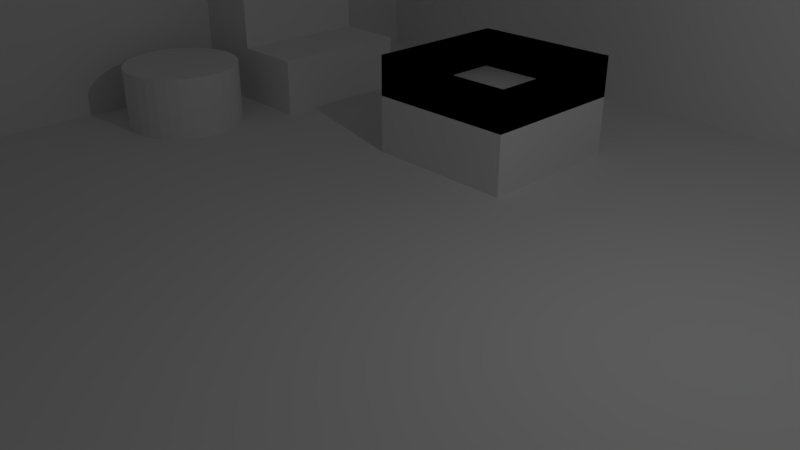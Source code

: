 # Source: livingRoom.blend  (saved by Blender 2.78.0; exported with 4.5.12 LTS)
import bpy
from mathutils import Matrix  # noqa: F401  (used for matrix-valued properties, if any)

bpy.ops.wm.read_factory_settings(use_empty=True)
scene = bpy.context.scene
scene.name = 'Scene'

# ---- collections
col_collection_1 = bpy.data.collections.new('Collection 1'); scene.collection.children.link(col_collection_1)

# ---- world
world_world = bpy.data.worlds.new('World'); scene.world = world_world
world_world.color = (0.05088, 0.05088, 0.05088)
world_world.use_sun_shadow = False
world_world.sun_shadow_jitter_overblur = 0.0
world_world.cycles.sampling_method = 'MANUAL'

# ---- cameras
cam_camera = bpy.data.cameras.new('Camera')
cam_camera.clip_end = 100.0
cam_camera.lens = 35.0
cam_camera.sensor_width = 32.0
cam_camera.sensor_height = 18.0
cam_camera.ortho_scale = 7.314
cam_camera.dof.focus_distance = 0.0
cam_camera.dof.aperture_fstop = 128.0

# ---- lights
light_lamp = bpy.data.lights.new('Lamp', 'POINT')
light_lamp.transmission_factor = 0.0
light_lamp.cutoff_distance = 30.0
light_lamp.energy = 100.0
light_lamp.shadow_buffer_clip_start = 1.001
light_lamp.shadow_soft_size = 0.1
light_lamp.shadow_maximum_resolution = 0.006
light_lamp.use_absolute_resolution = True

# ---- meshes
me_plane = bpy.data.meshes.new('Plane')
me_plane.from_pydata([(-1.0, -1.0, 0.0), (1.0, -1.0, 0.0), (-1.0, 1.0, 0.0), (1.0, 1.0, 0.0), (-1.0, 0.0, 0.0), (0.0, -1.0, 0.0), (1.0, 0.0, 0.0), (0.0, 1.0, 0.0), (0.0, 0.0, 0.0), (-1.0, -0.5, 0.0), (0.5, -1.0, 0.0), (1.0, 0.5, 0.0), (-0.5, 1.0, 0.0), (-1.0, 0.5, 0.0), (-0.5, -1.0, 0.0), (1.0, -0.5, 0.0), (0.5, 1.0, 0.0), (0.0, 0.5, 0.0), (0.0, -0.5, 0.0), (-0.5, 0.0, 0.0), (0.5, 0.0, 0.0), (0.5, -0.5, 0.0), (-0.5, -0.5, 0.0), (-0.5, 0.5, 0.0), (0.5, 0.5, 0.0), (-1.0, -0.75, 0.0), (0.75, -1.0, 0.0), (1.0, 0.75, 0.0), (-0.75, 1.0, 0.0), (-1.0, 0.25, 0.0), (-0.25, -1.0, 0.0), (1.0, -0.25, 0.0), (0.25, 1.0, 0.0), (0.0, 0.75, 0.0), (0.0, -0.25, 0.0), (-0.75, 0.0, 0.0), (0.25, 0.0, 0.0), (-1.0, -0.25, 0.0), (0.25, -1.0, 0.0), (1.0, 0.25, 0.0), (-0.25, 1.0, 0.0), (-1.0, 0.75, 0.0), (-0.75, -1.0, 0.0), (1.0, -0.75, 0.0), (0.75, 1.0, 0.0), (0.0, 0.25, 0.0), (0.0, -0.75, 0.0), (-0.25, 0.0, 0.0), (0.75, 0.0, 0.0), (0.5, -0.25, 0.0), (0.5, -0.75, 0.0), (0.25, -0.5, 0.0), (0.75, -0.5, 0.0), (-0.5, -0.25, 0.0), (-0.5, -0.75, 0.0), (-0.75, -0.5, 0.0), (-0.25, -0.5, 0.0), (-0.5, 0.75, 0.0), (-0.5, 0.25, 0.0), (-0.75, 0.5, 0.0), (-0.25, 0.5, 0.0), (0.5, 0.75, 0.0), (0.5, 0.25, 0.0), (0.25, 0.5, 0.0), (0.75, 0.5, 0.0), (0.75, 0.25, 0.0), (0.25, 0.25, 0.0), (0.25, 0.75, 0.0), (-0.25, 0.25, 0.0), (-0.75, 0.25, 0.0), (-0.75, 0.75, 0.0), (-0.25, -0.75, 0.0), (-0.75, -0.75, 0.0), (-0.75, -0.25, 0.0), (0.75, -0.75, 0.0), (0.25, -0.75, 0.0), (0.25, -0.25, 0.0), (0.75, -0.25, 0.0), (-0.25, -0.25, 0.0), (-0.25, 0.75, 0.0), (0.75, 0.75, 0.0), (-1.0, -0.75, 6.0), (-1.0, -1.0, 6.0), (0.75, -1.0, 6.0), (1.0, -1.0, 6.0), (1.0, 0.75, 6.0), (1.0, 1.0, 6.0), (-0.75, 1.0, 6.0), (-1.0, 1.0, 6.0), (-1.0, 0.25, 6.0), (-1.0, 0.0, 6.0), (-0.25, -1.0, 6.0), (0.0, -1.0, 6.0), (0.25, 1.0, 6.0), (0.0, 1.0, 6.0), (0.0, 0.75, 6.0), (-0.75, 0.0, 6.0), (-1.0, -0.25, 6.0), (-1.0, -0.5, 6.0), (0.25, -1.0, 6.0), (0.5, -1.0, 6.0), (1.0, 0.25, 6.0), (1.0, 0.5, 6.0), (-0.25, 1.0, 6.0), (-0.5, 1.0, 6.0), (-1.0, 0.75, 6.0), (-1.0, 0.5, 6.0), (-0.75, -1.0, 6.0), (-0.5, -1.0, 6.0), (1.0, -0.75, 6.0), (1.0, -0.5, 6.0), (0.75, 1.0, 6.0), (0.5, 1.0, 6.0), (-0.75, -0.5, 6.0), (-0.5, 0.75, 6.0), (-0.75, 0.5, 6.0), (0.5, 0.75, 6.0), (1.0, -0.25, 6.0), (0.0, -0.75, 6.0), (0.5, -0.75, 6.0), (0.75, -0.5, 6.0), (-0.5, -0.75, 6.0), (0.75, 0.5, 6.0), (0.75, 0.25, 6.0), (0.25, 0.75, 6.0), (-0.75, 0.25, 6.0), (-0.75, 0.75, 6.0), (-0.25, -0.75, 6.0), (-0.75, -0.75, 6.0), (-0.75, -0.25, 6.0), (0.75, -0.75, 6.0), (0.25, -0.75, 6.0), (0.75, -0.25, 6.0), (-0.25, 0.75, 6.0), (0.75, 0.75, 6.0), (0.0, -0.25, 0.0), (0.0, 0.0, 0.0), (0.25, 0.0, 0.0), (0.25, -0.25, 0.0), (-0.5, 0.375, 0.0), (-0.625, 0.5, 0.0), (-0.75, 0.375, 0.0), (-0.625, 0.25, 0.0), (-0.625, 0.375, 0.0), (-0.5, 0.625, 0.0), (-0.6875, 0.5, 0.0), (-0.75, 0.625, 0.0), (-0.625, 0.75, 0.0), (-0.5625, 0.5, 0.0), (-0.625, 0.25, 0.0), (-0.75, 0.25, 0.0), (-0.75, 0.375, 0.0), (-0.625, 0.375, 0.0), (-0.625, 0.25, 0.0), (-0.75, 0.25, 0.0), (-0.75, 0.375, 0.0), (-0.625, 0.375, 0.0), (-0.625, 0.25, 3.0), (-0.75, 0.25, 3.0), (-0.75, 0.375, 3.0), (-0.625, 0.375, 3.0), (-0.6875, 0.5, 3.0), (-0.75, 0.5, 3.0), (-0.75, 0.375, 3.0), (-0.625, 0.375, 3.0), (-0.625, 0.5, 3.0), (-0.5, 0.25, 0.0), (-0.5, 0.375, 0.0), (-0.625, 0.25, 0.0), (-0.625, 0.375, 0.0), (-0.5, 0.25, 1.0), (-0.5, 0.375, 1.0), (-0.625, 0.25, 1.0), (-0.625, 0.375, 1.0), (-0.5, 0.375, 1.0), (-0.5, 0.5, 1.0), (-0.5625, 0.5, 1.0), (-0.625, 0.5, 1.0), (-0.625, 0.375, 1.0), (-0.5, 0.0, 0.0), (-0.75, 0.0, 0.0), (-0.5, 0.25, 0.0), (-0.75, 0.25, 0.0), (-0.625, 0.25, 0.0), (0.0, 0.25, 1.646), (0.0, 0.5, 1.646), (-0.25, 0.5, 1.629), (-0.25, 0.25, 1.629), (0.0, 0.25, 0.9782), (0.0, 0.5, 0.9782), (-0.25, 0.5, 0.9613), (-0.25, 0.25, 0.9613), (-0.6063, 0.1976, -1.0), (-0.6063, 0.1976, 1.058), (-0.5868, 0.1957, -1.0), (-0.5868, 0.1957, 1.058), (-0.568, 0.19, -1.0), (-0.568, 0.19, 1.058), (-0.5507, 0.1807, -1.0), (-0.5507, 0.1807, 1.058), (-0.5356, 0.1683, -1.0), (-0.5356, 0.1683, 1.058), (-0.5231, 0.1531, -1.0), (-0.5231, 0.1531, 1.058), (-0.5139, 0.1358, -1.0), (-0.5139, 0.1358, 1.058), (-0.5082, 0.1171, -1.0), (-0.5082, 0.1171, 1.058), (-0.5063, 0.09757, -1.0), (-0.5063, 0.09757, 1.058), (-0.5082, 0.07806, -1.0), (-0.5082, 0.07806, 1.058), (-0.5139, 0.0593, -1.0), (-0.5139, 0.0593, 1.058), (-0.5231, 0.04201, -1.0), (-0.5231, 0.04201, 1.058), (-0.5356, 0.02686, -1.0), (-0.5356, 0.02686, 1.058), (-0.5507, 0.01442, -1.0), (-0.5507, 0.01442, 1.058), (-0.568, 0.005184, -1.0), (-0.568, 0.005184, 1.058), (-0.5868, -0.0005066, -1.0), (-0.5868, -0.0005066, 1.058), (-0.6063, -0.002428, -1.0), (-0.6063, -0.002428, 1.058), (-0.6258, -0.0005066, -1.0), (-0.6258, -0.0005066, 1.058), (-0.6445, 0.005184, -1.0), (-0.6445, 0.005184, 1.058), (-0.6618, 0.01443, -1.0), (-0.6618, 0.01443, 1.058), (-0.677, 0.02686, -1.0), (-0.677, 0.02686, 1.058), (-0.6894, 0.04201, -1.0), (-0.6894, 0.04201, 1.058), (-0.6987, 0.0593, -1.0), (-0.6987, 0.0593, 1.058), (-0.7044, 0.07806, -1.0), (-0.7044, 0.07806, 1.058), (-0.7063, 0.09757, -1.0), (-0.7063, 0.09757, 1.058), (-0.7044, 0.1171, -1.0), (-0.7044, 0.1171, 1.058), (-0.6987, 0.1358, -1.0), (-0.6987, 0.1358, 1.058), (-0.6894, 0.1531, -1.0), (-0.6894, 0.1531, 1.058), (-0.677, 0.1683, -1.0), (-0.677, 0.1683, 1.058), (-0.6618, 0.1807, -1.0), (-0.6618, 0.1807, 1.058), (-0.6445, 0.19, -1.0), (-0.6445, 0.19, 1.058), (-0.6258, 0.1957, -1.0), (-0.6258, 0.1957, 1.058), (-0.2849, -0.5139, -0.1265), (-0.2849, -0.5139, 5.057), (-0.2814, -0.5142, -0.1265), (-0.2814, -0.5142, 5.057), (-0.2781, -0.5153, -0.1265), (-0.2781, -0.5153, 5.057), (-0.275, -0.5171, -0.1265), (-0.275, -0.5171, 5.057), (-0.2723, -0.5196, -0.1265), (-0.2723, -0.5196, 5.057), (-0.2701, -0.5225, -0.1265), (-0.2701, -0.5225, 5.057), (-0.2684, -0.5259, -0.1265), (-0.2684, -0.5259, 5.057), (-0.2674, -0.5295, -0.1265), (-0.2674, -0.5295, 5.057), (-0.267, -0.5333, -0.1265), (-0.267, -0.5333, 5.057), (-0.2674, -0.5371, -0.1265), (-0.2674, -0.5371, 5.057), (-0.2684, -0.5408, -0.1265), (-0.2684, -0.5408, 5.057), (-0.2701, -0.5442, -0.1265), (-0.2701, -0.5442, 5.057), (-0.2723, -0.5471, -0.1265), (-0.2723, -0.5471, 5.057), (-0.275, -0.5495, -0.1265), (-0.275, -0.5495, 5.057), (-0.2781, -0.5513, -0.1265), (-0.2781, -0.5513, 5.057), (-0.2814, -0.5524, -0.1265), (-0.2814, -0.5524, 5.057), (-0.2849, -0.5528, -0.1265), (-0.2849, -0.5528, 5.057), (-0.2884, -0.5524, -0.1265), (-0.2884, -0.5524, 5.057), (-0.2918, -0.5513, -0.1265), (-0.2918, -0.5513, 5.057), (-0.2948, -0.5495, -0.1265), (-0.2948, -0.5495, 5.057), (-0.2976, -0.5471, -0.1265), (-0.2976, -0.5471, 5.057), (-0.2998, -0.5442, -0.1265), (-0.2998, -0.5442, 5.057), (-0.3014, -0.5408, -0.1265), (-0.3014, -0.5408, 5.057), (-0.3024, -0.5371, -0.1265), (-0.3024, -0.5371, 5.057), (-0.3028, -0.5333, -0.1265), (-0.3028, -0.5333, 5.057), (-0.3024, -0.5295, -0.1265), (-0.3024, -0.5295, 5.057), (-0.3014, -0.5259, -0.1265), (-0.3014, -0.5259, 5.057), (-0.2998, -0.5225, -0.1265), (-0.2998, -0.5225, 5.057), (-0.2976, -0.5196, -0.1265), (-0.2976, -0.5196, 5.057), (-0.2948, -0.5171, -0.1265), (-0.2948, -0.5171, 5.057), (-0.2918, -0.5153, -0.1265), (-0.2918, -0.5153, 5.057), (-0.2884, -0.5142, -0.1265), (-0.2884, -0.5142, 5.057), (0.125, 0.75, 6.0), (0.125, 0.75, 0.0), (-0.2943, -0.4272, 3.96), (-0.2943, -0.4272, 5.205), (-0.2695, -0.4293, 3.96), (-0.2695, -0.4293, 5.205), (-0.2456, -0.4355, 3.96), (-0.2456, -0.4355, 5.205), (-0.2236, -0.4457, 3.96), (-0.2236, -0.4457, 5.205), (-0.2043, -0.4593, 3.96), (-0.2043, -0.4593, 5.205), (-0.1885, -0.4759, 3.96), (-0.1885, -0.4759, 5.205), (-0.1767, -0.4948, 3.96), (-0.1767, -0.4948, 5.205), (-0.1695, -0.5154, 3.96), (-0.1695, -0.5154, 5.205), (-0.167, -0.5367, 3.96), (-0.167, -0.5367, 5.205), (-0.1695, -0.5581, 3.96), (-0.1695, -0.5581, 5.205), (-0.1767, -0.5787, 3.96), (-0.1767, -0.5787, 5.205), (-0.1885, -0.5976, 3.96), (-0.1885, -0.5976, 5.205), (-0.2043, -0.6142, 3.96), (-0.2043, -0.6142, 5.205), (-0.2236, -0.6278, 3.96), (-0.2236, -0.6278, 5.205), (-0.2456, -0.6379, 3.96), (-0.2456, -0.6379, 5.205), (-0.2695, -0.6442, 3.96), (-0.2695, -0.6442, 5.205), (-0.2943, -0.6463, 3.96), (-0.2943, -0.6463, 5.205), (-0.3191, -0.6442, 3.96), (-0.3191, -0.6442, 5.205), (-0.343, -0.6379, 3.96), (-0.343, -0.6379, 5.205), (-0.365, -0.6278, 3.96), (-0.365, -0.6278, 5.205), (-0.3843, -0.6142, 3.96), (-0.3843, -0.6142, 5.205), (-0.4002, -0.5976, 3.96), (-0.4002, -0.5976, 5.205), (-0.4119, -0.5787, 3.96), (-0.4119, -0.5787, 5.205), (-0.4192, -0.5581, 3.96), (-0.4192, -0.5581, 5.205), (-0.4216, -0.5367, 3.96), (-0.4216, -0.5367, 5.205), (-0.4192, -0.5154, 3.96), (-0.4192, -0.5154, 5.205), (-0.4119, -0.4948, 3.96), (-0.4119, -0.4948, 5.205), (-0.4002, -0.4759, 3.96), (-0.4002, -0.4759, 5.205), (-0.3843, -0.4593, 3.96), (-0.3843, -0.4593, 5.205), (-0.365, -0.4457, 3.96), (-0.365, -0.4457, 5.205), (-0.343, -0.4355, 3.96), (-0.343, -0.4355, 5.205), (-0.3191, -0.4293, 3.96), (-0.3191, -0.4293, 5.205), (0.0, 0.75, 3.0), (0.25, 0.75, 3.0), (0.125, 0.75, 3.0), (0.0625, 0.75, 0.0), (0.0625, 0.75, 6.0), (0.0, 0.75, 4.5), (0.25, 0.75, 4.5), (0.1875, 0.75, 3.0), (0.0625, 0.75, 3.0), (0.125, 0.75, 1.5), (0.125, 0.75, 4.5), (0.25, 0.75, 1.5), (0.0, 0.75, 1.5), (0.1875, 0.75, 6.0), (0.1875, 0.75, 0.0), (0.0625, 0.75, 4.5), (0.0625, 0.75, 1.5), (0.1875, 0.75, 1.5), (0.1875, 0.75, 4.5), (0.125, 0.75, 4.5), (0.0625, 0.75, 4.5), (0.0625, 0.75, 3.0), (0.125, 0.75, 3.0), (0.125, 0.75, 4.5), (0.0625, 0.75, 4.5), (0.0625, 0.75, 3.0), (0.125, 0.75, 3.0), (0.125, 0.85, 4.5), (0.0625, 0.85, 4.5), (0.0625, 0.85, 3.0), (0.125, 0.85, 3.0), (0.125, 0.85, 3.0), (0.125, 0.85, 4.5), (0.1875, 0.85, 3.0), (0.1875, 0.85, 4.5)], [], [(73, 35, 96, 129), (32, 7, 94, 93), (78, 34, 8, 47), (77, 31, 6, 48), (76, 49, 20, 36), (75, 50, 21, 51), (57, 79, 133, 114), (73, 53, 19, 35), (72, 54, 22, 55), (71, 46, 18, 56), (3, 44, 111, 86), (143, 139, 174, 178), (60, 68, 187, 186), (54, 72, 128, 121), (66, 62, 24, 63), (1, 43, 109, 84), (62, 65, 64, 24), (20, 48, 65, 62), (48, 6, 39, 65), (45, 66, 63, 17), (8, 36, 66, 45), (36, 20, 62, 66), (30, 5, 92, 91), (17, 63, 67, 400, 321, 389, 33), (63, 24, 61, 67), (58, 68, 60, 23, 139), (19, 47, 68, 58), (47, 8, 45, 68), (0, 42, 107, 82), (65, 39, 101, 123), (58, 142, 183, 181), (29, 4, 90, 89), (2, 41, 105, 88), (59, 145, 140, 148, 23, 144, 57, 147, 70, 146), (54, 71, 56, 22), (72, 55, 113, 128), (28, 2, 88, 87), (7, 40, 103, 94), (46, 71, 127, 118), (27, 3, 86, 85), (64, 65, 123, 122), (71, 54, 121, 127), (55, 22, 53, 73), (50, 74, 52, 21), (26, 1, 84, 83), (5, 38, 99, 92), (46, 75, 51, 18), (31, 77, 132, 117), (25, 0, 82, 81), (34, 76, 138, 135), (18, 51, 76, 34), (51, 21, 49, 76), (49, 77, 48, 20), (21, 52, 77, 49), (4, 37, 97, 90), (53, 78, 47, 19), (22, 56, 78, 53), (56, 18, 34, 78), (70, 147, 57, 114, 126), (23, 60, 79, 57, 144), (60, 17, 33, 79), (77, 52, 120, 132), (24, 64, 80, 61), (59, 146, 70, 126, 115), (134, 85, 86, 111), (133, 95, 94, 103), (130, 109, 110, 120), (126, 114, 104, 87), (124, 116, 112, 93), (123, 101, 102, 122), (95, 390, 320, 399, 124, 93, 94), (89, 125, 115, 106), (90, 96, 125, 89), (105, 126, 87, 88), (106, 115, 126, 105), (108, 91, 127, 121), (91, 92, 118, 127), (81, 128, 113, 98), (82, 107, 128, 81), (107, 108, 121, 128), (97, 129, 96, 90), (98, 113, 129, 97), (100, 83, 130, 119), (83, 84, 109, 130), (92, 99, 131, 118), (99, 100, 119, 131), (120, 110, 117, 132), (114, 133, 103, 104), (116, 134, 111, 112), (122, 102, 85, 134), (79, 33, 398, 386, 391, 95, 133), (55, 73, 129, 113), (80, 64, 122, 134), (61, 80, 134, 116), (52, 74, 130, 120), (404, 392, 124, 399), (37, 9, 98, 97), (67, 61, 116, 124, 392, 387, 397), (38, 10, 100, 99), (74, 50, 119, 130), (9, 25, 81, 98), (39, 11, 102, 101), (10, 26, 83, 100), (40, 12, 104, 103), (11, 27, 85, 102), (41, 13, 106, 105), (12, 28, 87, 104), (42, 14, 108, 107), (75, 46, 118, 131), (69, 141, 59, 115, 125), (13, 29, 89, 106), (43, 15, 110, 109), (50, 75, 131, 119), (35, 69, 125, 96), (14, 30, 91, 108), (44, 16, 112, 111), (15, 31, 117, 110), (16, 32, 93, 112), (135, 138, 137, 136), (76, 36, 137, 138), (36, 8, 136, 137), (8, 34, 135, 136), (140, 145, 161, 165), (142, 143, 152, 149), (139, 143, 169, 167), (152, 151, 155, 156), (143, 141, 151, 152), (69, 142, 149, 150), (141, 69, 150, 151), (153, 156, 160, 157), (151, 150, 154, 155), (149, 152, 156, 153), (150, 149, 153, 154), (158, 157, 160, 159), (154, 153, 157, 158), (156, 155, 159, 160), (155, 154, 158, 159), (163, 164, 165, 161, 162), (145, 59, 162, 161), (59, 141, 163, 162), (141, 143, 164, 163), (143, 140, 165, 164), (169, 168, 172, 173), (143, 142, 168, 169), (142, 58, 166, 168), (58, 139, 167, 166), (172, 170, 171, 173), (166, 167, 171, 170), (167, 169, 173, 171), (168, 166, 170, 172), (178, 174, 175, 176, 177), (23, 148, 176, 175), (148, 140, 177, 176), (139, 23, 175, 174), (140, 143, 178, 177), (180, 179, 181, 183, 182), (35, 19, 179, 180), (142, 69, 182, 183), (69, 35, 180, 182), (19, 58, 181, 179), (187, 184, 188, 191), (45, 17, 185, 184), (17, 60, 186, 185), (68, 45, 184, 187), (191, 188, 189, 190), (185, 186, 190, 189), (186, 187, 191, 190), (184, 185, 189, 188), (192, 193, 195, 194), (296, 297, 299, 298), (274, 275, 277, 276), (194, 195, 197, 196), (294, 295, 297, 296), (196, 197, 199, 198), (198, 199, 201, 200), (272, 273, 275, 274), (200, 201, 203, 202), (292, 293, 295, 294), (202, 203, 205, 204), (204, 205, 207, 206), (270, 271, 273, 272), (206, 207, 209, 208), (290, 291, 293, 292), (208, 209, 211, 210), (210, 211, 213, 212), (268, 269, 271, 270), (212, 213, 215, 214), (288, 289, 291, 290), (214, 215, 217, 216), (216, 217, 219, 218), (266, 267, 269, 268), (218, 219, 221, 220), (286, 287, 289, 288), (220, 221, 223, 222), (222, 223, 225, 224), (264, 265, 267, 266), (224, 225, 227, 226), (284, 285, 287, 286), (226, 227, 229, 228), (228, 229, 231, 230), (262, 263, 265, 264), (230, 231, 233, 232), (282, 283, 285, 284), (232, 233, 235, 234), (234, 235, 237, 236), (260, 261, 263, 262), (236, 237, 239, 238), (280, 281, 283, 282), (238, 239, 241, 240), (240, 241, 243, 242), (258, 259, 261, 260), (242, 243, 245, 244), (278, 279, 281, 280), (244, 245, 247, 246), (246, 247, 249, 248), (256, 257, 259, 258), (248, 249, 251, 250), (276, 277, 279, 278), (250, 251, 253, 252), (195, 193, 255, 253, 251, 249, 247, 245, 243, 241, 239, 237, 235, 233, 231, 229, 227, 225, 223, 221, 219, 217, 215, 213, 211, 209, 207, 205, 203, 201, 199, 197), (252, 253, 255, 254), (254, 255, 193, 192), (192, 194, 196, 198, 200, 202, 204, 206, 208, 210, 212, 214, 216, 218, 220, 222, 224, 226, 228, 230, 232, 234, 236, 238, 240, 242, 244, 246, 248, 250, 252, 254), (298, 299, 301, 300), (300, 301, 303, 302), (302, 303, 305, 304), (304, 305, 307, 306), (306, 307, 309, 308), (308, 309, 311, 310), (310, 311, 313, 312), (312, 313, 315, 314), (314, 315, 317, 316), (276, 278, 280, 282, 284, 286, 288, 290, 292, 294, 296, 298, 300, 302, 304, 306, 308, 310, 312, 314, 316, 318, 256, 258, 260, 262, 264, 266, 268, 270, 272, 274), (316, 317, 319, 318), (318, 319, 257, 256), (299, 297, 295, 293, 291, 289, 287, 285, 283, 281, 279, 277, 275, 273, 271, 269, 267, 265, 263, 261, 259, 257, 319, 317, 315, 313, 311, 309, 307, 305, 303, 301), (322, 323, 325, 324), (324, 325, 327, 326), (326, 327, 329, 328), (328, 329, 331, 330), (330, 331, 333, 332), (332, 333, 335, 334), (334, 335, 337, 336), (336, 337, 339, 338), (338, 339, 341, 340), (340, 341, 343, 342), (342, 343, 345, 344), (344, 345, 347, 346), (346, 347, 349, 348), (348, 349, 351, 350), (350, 351, 353, 352), (352, 353, 355, 354), (393, 387, 392, 404), (354, 355, 357, 356), (388, 393, 419, 417), (356, 357, 359, 358), (396, 404, 399, 320), (358, 359, 361, 360), (400, 67, 397, 403), (360, 361, 363, 362), (321, 400, 403, 395), (362, 363, 365, 364), (395, 403, 393, 388), (364, 365, 367, 366), (389, 321, 395, 402), (366, 367, 369, 368), (33, 389, 402, 398), (368, 369, 371, 370), (398, 402, 394, 386), (370, 371, 373, 372), (396, 401, 406, 405), (372, 373, 375, 374), (386, 394, 401, 391), (374, 375, 377, 376), (391, 401, 390, 95), (376, 377, 379, 378), (403, 397, 387, 393), (378, 379, 381, 380), (402, 395, 388, 394), (380, 381, 383, 382), (325, 323, 385, 383, 381, 379, 377, 375, 373, 371, 369, 367, 365, 363, 361, 359, 357, 355, 353, 351, 349, 347, 345, 343, 341, 339, 337, 335, 333, 331, 329, 327), (401, 396, 320, 390), (382, 383, 385, 384), (384, 385, 323, 322), (322, 324, 326, 328, 330, 332, 334, 336, 338, 340, 342, 344, 346, 348, 350, 352, 354, 356, 358, 360, 362, 364, 366, 368, 370, 372, 374, 376, 378, 380, 382, 384), (408, 405, 409, 412), (394, 388, 408, 407), (388, 396, 405, 408), (401, 394, 407, 406), (411, 412, 416, 415), (405, 406, 410, 409), (407, 408, 412, 411), (406, 407, 411, 410), (415, 416, 413, 414), (410, 411, 415, 414), (412, 409, 413, 416), (409, 410, 414, 413), (417, 419, 420, 418), (404, 396, 418, 420), (393, 404, 420, 419), (396, 388, 417, 418)])
me_plane.use_remesh_preserve_volume = False
me_plane.use_remesh_preserve_attributes = False
me_plane.use_mirror_vertex_groups = False
me_plane.update()

# ---- objects
ob_plane = bpy.data.objects.new('Plane', me_plane)
ob_lamp = bpy.data.objects.new('Lamp', light_lamp)
ob_camera = bpy.data.objects.new('Camera', cam_camera)

# ---- transforms, parenting, visibility, modifiers, constraints
ob_plane.location = (0.0, 0.0, 0.0)
ob_plane.scale = (10.0, 10.0, 1.0)
ob_plane.lineart.crease_threshold = 0.0
ob_lamp.location = (4.076, 1.005, 5.904)
ob_lamp.rotation_euler = (0.6503, 0.05522, 1.866)
ob_lamp.lock_rotations_4d = False
ob_lamp.empty_display_type = 'ARROWS'
ob_lamp.color = (0.0, 0.0, 0.0, 0.0)
ob_lamp.lineart.crease_threshold = 0.0
ob_camera.location = (7.481, -6.508, 5.344)
ob_camera.rotation_euler = (1.109, 0.0, 0.8149)
ob_camera.lock_rotations_4d = False
ob_camera.empty_display_type = 'ARROWS'
ob_camera.color = (0.0, 0.0, 0.0, 0.0)
ob_camera.display_type = 'WIRE'
ob_camera.lineart.crease_threshold = 0.0

# ---- collection membership
col_collection_1.objects.link(ob_plane)
col_collection_1.objects.link(ob_lamp)
col_collection_1.objects.link(ob_camera)

# ---- scene / render settings (as saved in the file)
scene.camera = ob_camera
scene.frame_start = 1; scene.frame_end = 250; scene.frame_set(1)
scene.render.engine = 'BLENDER_EEVEE_NEXT'
scene.render.resolution_percentage = 50
scene.render.dither_intensity = 0.0
scene.cycles.use_denoising = False
scene.cycles.samples = 128
scene.cycles.sampling_pattern = 'TABULATED_SOBOL'
scene.cycles.light_sampling_threshold = 0.0
scene.cycles.use_adaptive_sampling = False
scene.cycles.use_light_tree = False
scene.cycles.blur_glossy = 0.0
scene.cycles.sample_clamp_indirect = 0.0
scene.view_settings.view_transform = 'Standard'
bpy.context.view_layer.update()
